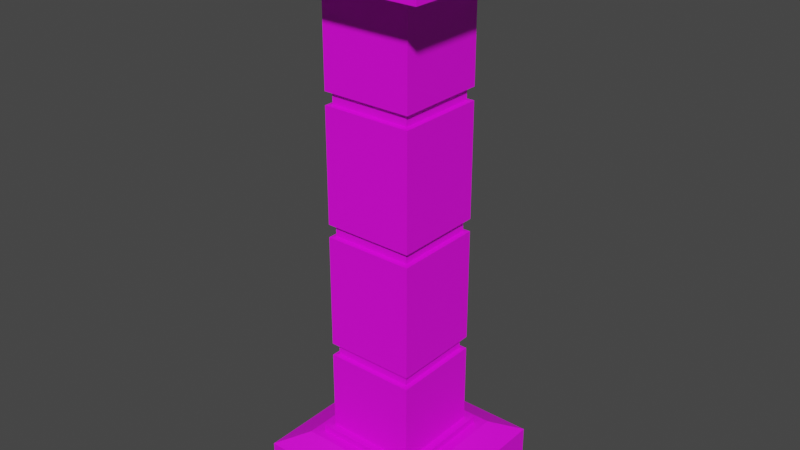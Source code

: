 # Source: blok_til_ddu.blend  (saved by Blender 3.6.11; exported with 4.5.12 LTS)
import bpy
from mathutils import Matrix  # noqa: F401  (used for matrix-valued properties, if any)

bpy.ops.wm.read_factory_settings(use_empty=True)
scene = bpy.context.scene
scene.name = 'Scene'

# ---- collections
col_collection = bpy.data.collections.new('Collection'); scene.collection.children.link(col_collection)

# ---- images (referenced by path relative to the original .blend; pixels are not part of the script)
import os
ASSET_DIR = os.environ.get("B2B_ASSET_DIR", "")  # directory of the original .blend (textures are referenced by path, not embedded)
HERE = os.path.dirname(os.path.abspath(__file__))  # packed textures are extracted next to this script under _unpacked/

def load_image(name, relpath, width, height, colorspace="sRGB"):
    """Load a texture the original file referenced (path relative to the .blend, or extracted next to this script)."""
    p = next((c for c in (os.path.join(HERE, relpath), os.path.join(ASSET_DIR, relpath)) if relpath and os.path.exists(c)), "")
    if p:
        img = bpy.data.images.load(p, check_existing=True)
        img.name = name
    else:  # same state as the original file: an image datablock whose file is absent (Cycles renders it pink)
        img = bpy.data.images.new(name, width, height)
        img.source = "FILE"
        img.filepath = "//" + (relpath or name)
    img.colorspace_settings.name = colorspace
    return img
img_safari_anani_cizim = load_image('SAFARI ANANI CIZIM', '', 1024, 1024, 'sRGB')
img_anani_cixm = load_image('ANANI CIXM', '', 1024, 1024, 'sRGB')
img_anan = load_image('ANAN', '', 1024, 1024, 'sRGB')
img_al = load_image('¨AL', '', 1024, 1024, 'sRGB')
img_sik_ana = load_image('SIK ANA', '_unpacked/SIK_ANA.fe355824.png', 1024, 1024, 'sRGB')
img_material_001_base_color = load_image('Material.001 Base Color', '', 1024, 1024, 'sRGB')
img_material_001_base_color_001 = load_image('Material.001 Base Color.001', '', 1024, 1024, 'sRGB')
img_material_001_base_color_002 = load_image('Material.001 Base Color.002', '', 1024, 1024, 'sRGB')
img_material_001_base_color_003 = load_image('Material.001 Base Color.003', '', 1024, 1024, 'sRGB')
img_material_001_base_color_004 = load_image('Material.001 Base Color.004', '', 1024, 1024, 'sRGB')

# ---- materials (node trees are filled in below, after node groups)
mat_material_001 = bpy.data.materials.new('Material.001')
mat_material_001.use_transparent_shadow = False

# ---- material node trees
mat_material_001.use_nodes = True; mat_material_001.node_tree.nodes.clear()
_N = mat_material_001.node_tree.nodes; _L = mat_material_001.node_tree.links
n0 = _N.new('ShaderNodeBsdfPrincipled'); n0.name = 'Principled BSDF'; n0.location = (10, 300)
n0.distribution = 'GGX'
n0.subsurface_method = 'RANDOM_WALK_SKIN'
n0.inputs[3].default_value = 1.45
n0.inputs[27].default_value = (0.0, 0.0, 0.0, 1.0)
n0.inputs[28].default_value = 1.0
n1 = _N.new('ShaderNodeOutputMaterial'); n1.name = 'Material Output'; n1.location = (300, 300)
n2 = _N.new('ShaderNodeTexImage'); n2.name = 'Image Texture'; n2.location = (-280, 275)
n2.image = img_safari_anani_cizim
n3 = _N.new('ShaderNodeTexImage'); n3.name = 'Image Texture.001'; n3.location = (0, 0)
n3.image = img_anani_cixm
n4 = _N.new('ShaderNodeTexImage'); n4.name = 'Image Texture.002'; n4.location = (0, 0)
n4.image = img_anan
n5 = _N.new('ShaderNodeTexImage'); n5.name = 'Image Texture.003'; n5.location = (0, 0)
n5.image = img_al
n6 = _N.new('ShaderNodeTexImage'); n6.name = 'Image Texture.004'; n6.location = (0, 0)
n6.image = img_sik_ana
n7 = _N.new('ShaderNodeTexImage'); n7.name = 'Image Texture.005'; n7.location = (0, 0)
n7.image = img_material_001_base_color
n8 = _N.new('ShaderNodeTexImage'); n8.name = 'Image Texture.006'; n8.location = (0, 0)
n8.image = img_material_001_base_color_001
n9 = _N.new('ShaderNodeTexImage'); n9.name = 'Image Texture.007'; n9.location = (0, 0)
n9.image = img_material_001_base_color_002
n10 = _N.new('ShaderNodeTexImage'); n10.name = 'Image Texture.008'; n10.location = (0, 0)
n10.image = img_material_001_base_color_003
n11 = _N.new('ShaderNodeTexImage'); n11.name = 'Image Texture.009'; n11.location = (0, 0)
n11.image = img_material_001_base_color_004
_L.new(n0.outputs[0], n1.inputs[0])
_L.new(n2.outputs[0], n0.inputs[0])
n1.is_active_output = True

# ---- world
world_world = bpy.data.worlds.new('World'); scene.world = world_world
world_world.use_nodes = True; world_world.node_tree.nodes.clear()
_N = world_world.node_tree.nodes; _L = world_world.node_tree.links
n0 = _N.new('ShaderNodeOutputWorld'); n0.name = 'World Output'; n0.location = (300, 300)
n1 = _N.new('ShaderNodeBackground'); n1.name = 'Background'; n1.location = (10, 300)
n1.inputs[0].default_value = (0.05088, 0.05088, 0.05088, 1.0)
_L.new(n1.outputs[0], n0.inputs[0])
n0.is_active_output = True
world_world.color = (0.05088, 0.05088, 0.05088)
world_world.use_sun_shadow = False
world_world.sun_shadow_jitter_overblur = 0.0

# ---- meshes
me_cube_001 = bpy.data.meshes.new('Cube.001')
me_cube_001.from_pydata([(-1.0, -1.0, 0.0), (-0.591, -0.591, 0.6391), (-1.0, 1.0, 0.0), (-0.591, 0.591, 0.6391), (1.0, -1.0, 0.0), (0.591, -0.591, 0.6391), (1.0, 1.0, 0.0), (0.591, 0.591, 0.6391), (-1.0, -1.0, 0.5), (-1.0, 1.0, 0.5), (1.0, 1.0, 0.5), (1.0, -1.0, 0.5), (-0.7012, -0.7012, 0.6391), (-0.7012, 0.7012, 0.6391), (0.7012, 0.7012, 0.6391), (0.7012, -0.7012, 0.6391), (-0.5103, -0.5103, 0.7181), (-0.5103, 0.5103, 0.7181), (0.5103, 0.5103, 0.7181), (0.5103, -0.5103, 0.7181), (-0.591, -0.591, 0.7181), (-0.591, 0.591, 0.7181), (0.591, 0.591, 0.7181), (0.591, -0.591, 0.7181), (-0.5103, -0.5103, 5.718), (-0.5103, 0.5103, 5.718), (0.5103, 0.5103, 5.718), (0.5103, -0.5103, 5.718), (-0.5103, -0.5103, 5.718), (-0.5103, 0.5103, 5.718), (0.5103, 0.5103, 5.718), (0.5103, -0.5103, 5.718), (-0.6285, -0.6285, 5.718), (-0.6285, 0.6285, 5.718), (0.6285, 0.6285, 5.718), (0.6285, -0.6285, 5.718), (-0.6285, -0.6285, 5.789), (-0.6285, 0.6285, 5.789), (0.6285, 0.6285, 5.789), (0.6285, -0.6285, 5.789), (-0.6945, -0.6945, 5.789), (-0.6945, 0.6945, 5.789), (0.6945, 0.6945, 5.789), (0.6945, -0.6945, 5.789), (-1.012, -1.012, 5.851), (-1.012, 1.012, 5.851), (1.012, 1.012, 5.851), (1.012, -1.012, 5.851), (0.6285, -0.6285, 5.718), (-0.6285, -0.6285, 5.718), (0.6285, -0.6285, 5.789), (-0.6285, -0.6285, 5.789), (-0.6285, 0.5644, 5.718), (0.6285, 0.5644, 5.718), (-0.6285, 0.5644, 5.789), (0.6285, 0.5644, 5.789), (0.6945, -0.6813, 5.857), (-0.6945, -0.6813, 5.857), (1.012, -0.9986, 5.919), (-1.012, -0.9986, 5.919), (0.6945, 0.6945, 5.789), (0.6945, -0.6945, 5.789), (1.012, 1.012, 5.851), (1.012, -1.012, 5.851), (-1.012, -1.012, 6.351), (-1.012, 1.012, 6.351), (1.012, 1.012, 6.351), (1.012, -1.012, 6.351), (0.5103, 0.5103, 1.642), (0.5103, 0.5103, 1.785), (0.5103, 0.5103, 3.07), (0.5103, 0.5103, 3.213), (0.5103, 0.5103, 4.499), (0.5103, 0.5103, 4.642), (0.5103, -0.5103, 4.642), (0.5103, -0.5103, 4.499), (0.5103, -0.5103, 3.213), (0.5103, -0.5103, 3.07), (0.5103, -0.5103, 1.785), (0.5103, -0.5103, 1.642), (-0.5103, -0.5103, 1.642), (-0.5103, -0.5103, 1.785), (-0.5103, -0.5103, 3.07), (-0.5103, -0.5103, 3.213), (-0.5103, -0.5103, 4.499), (-0.5103, -0.5103, 4.642), (-0.5103, 0.5103, 4.642), (-0.5103, 0.5103, 4.499), (-0.5103, 0.5103, 3.213), (-0.5103, 0.5103, 3.07), (-0.5103, 0.5103, 1.785), (-0.5103, 0.5103, 1.642), (0.5103, 0.5103, 4.499), (0.5103, 0.5103, 4.642), (0.5103, -0.5103, 4.642), (0.5103, -0.5103, 4.499), (-0.5103, -0.5103, 4.499), (-0.5103, -0.5103, 4.642), (-0.5103, 0.5103, 4.642), (-0.5103, 0.5103, 4.499), (0.5103, 0.5103, 4.499), (0.5103, 0.5103, 4.642), (0.5103, -0.5103, 4.642), (0.5103, -0.5103, 4.499), (-0.5103, -0.5103, 4.499), (-0.5103, -0.5103, 4.642), (-0.5103, 0.5103, 4.642), (-0.5103, 0.5103, 4.499), (0.4593, 0.4593, 4.506), (0.4593, 0.4593, 4.635), (0.4593, -0.4593, 4.635), (0.4593, -0.4593, 4.506), (-0.4593, -0.4593, 4.506), (-0.4593, -0.4593, 4.635), (-0.4593, 0.4593, 4.635), (-0.4593, 0.4593, 4.506), (0.4593, 0.4593, 3.078), (0.4593, 0.4593, 3.206), (0.4593, -0.4593, 3.206), (0.4593, -0.4593, 3.078), (-0.4593, -0.4593, 3.078), (-0.4593, -0.4593, 3.206), (-0.4593, 0.4593, 3.206), (-0.4593, 0.4593, 3.078), (0.4593, 0.4593, 1.649), (0.4593, 0.4593, 1.778), (0.4593, -0.4593, 1.778), (0.4593, -0.4593, 1.649), (-0.4593, -0.4593, 1.649), (-0.4593, -0.4593, 1.778), (-0.4593, 0.4593, 1.778), (-0.4593, 0.4593, 1.649)], [], [(0, 8, 9, 2), (2, 9, 10, 6), (6, 10, 11, 4), (4, 11, 8, 0), (2, 6, 4, 0), (3, 1, 20, 21), (12, 13, 9, 8), (13, 14, 10, 9), (14, 15, 11, 10), (15, 12, 8, 11), (1, 3, 13, 12), (3, 7, 14, 13), (7, 5, 15, 14), (5, 1, 12, 15), (1, 5, 23, 20), (7, 3, 21, 22), (5, 7, 22, 23), (16, 17, 21, 20), (17, 18, 22, 21), (18, 19, 23, 22), (19, 16, 20, 23), (24, 27, 31, 28), (31, 30, 34, 35), (26, 25, 29, 30), (27, 26, 30, 31), (25, 24, 28, 29), (35, 34, 38, 39), (29, 28, 32, 33), (28, 31, 35, 32), (30, 29, 33, 34), (39, 38, 42, 43), (33, 32, 36, 37), (35, 39, 50, 48), (33, 37, 54, 52), (40, 43, 56, 57), (37, 36, 40, 41), (36, 39, 43, 40), (38, 37, 41, 42), (47, 46, 66, 67), (42, 41, 45, 46), (47, 43, 61, 63), (41, 40, 44, 45), (49, 48, 50, 51), (39, 36, 51, 50), (32, 35, 48, 49), (36, 32, 49, 51), (53, 52, 54, 55), (37, 38, 55, 54), (34, 33, 52, 53), (38, 34, 53, 55), (57, 56, 58, 59), (43, 47, 58, 56), (44, 40, 57, 59), (47, 44, 59, 58), (61, 60, 62, 63), (46, 47, 63, 62), (42, 46, 62, 60), (43, 42, 60, 61), (66, 65, 64, 67), (45, 44, 64, 65), (44, 47, 67, 64), (46, 45, 65, 66), (86, 25, 26, 73), (74, 27, 24, 85), (85, 24, 25, 86), (73, 26, 27, 74), (18, 68, 79, 19), (91, 80, 128, 131), (69, 70, 77, 78), (77, 70, 116, 119), (71, 72, 75, 76), (73, 74, 94, 93), (16, 80, 91, 17), (90, 69, 125, 130), (81, 82, 89, 90), (76, 83, 121, 118), (83, 84, 87, 88), (84, 75, 95, 96), (19, 79, 80, 16), (69, 78, 126, 125), (78, 77, 82, 81), (89, 82, 120, 123), (76, 75, 84, 83), (85, 86, 98, 97), (17, 91, 68, 18), (80, 79, 127, 128), (90, 89, 70, 69), (88, 71, 117, 122), (88, 87, 72, 71), (72, 87, 99, 92), (92, 99, 107, 100), (93, 94, 102, 101), (97, 98, 106, 105), (94, 97, 105, 102), (86, 73, 93, 98), (87, 84, 96, 99), (74, 85, 97, 94), (75, 72, 92, 95), (105, 106, 114, 113), (102, 105, 113, 110), (106, 101, 109, 114), (103, 100, 108, 111), (96, 95, 103, 104), (99, 96, 104, 107), (95, 92, 100, 103), (98, 93, 101, 106), (108, 109, 110, 111), (112, 113, 114, 115), (111, 110, 113, 112), (115, 114, 109, 108), (101, 102, 110, 109), (100, 107, 115, 108), (104, 103, 111, 112), (107, 104, 112, 115), (116, 117, 118, 119), (120, 121, 122, 123), (119, 118, 121, 120), (123, 122, 117, 116), (70, 89, 123, 116), (83, 88, 122, 121), (82, 77, 119, 120), (71, 76, 118, 117), (124, 125, 126, 127), (128, 129, 130, 131), (127, 126, 129, 128), (131, 130, 125, 124), (78, 81, 129, 126), (79, 68, 124, 127), (68, 91, 131, 124), (81, 90, 130, 129)])
_uv = me_cube_001.uv_layers.new(name='UVMap')
_uv.uv.foreach_set('vector', [0.6588, 0.02372, 0.6626, 0.006827, 0.9511, 0.139, 0.9297, 0.1523, 0.9297, 0.1523, 0.9511, 0.139, 0.9425, 0.4561, 0.9256, 0.4521, 0.9256, 0.4521, 0.9425, 0.4561, 0.6354, 0.4272, 0.6198, 0.3453, 0.6198, 0.3453, 0.5532, 0.2952, 0.6626, 0.006827, 0.6588, 0.02372, 0.9297, 0.1523, 0.9256, 0.4521, 0.6198, 0.3453, 0.6588, 0.02372, 0.9474, 0.138, 0.6824, 0.01609, 0.6832, 0.004443, 0.9585, 0.131, 0.6757, 0.01606, 0.9469, 0.1385, 0.9511, 0.139, 0.6626, 0.006827, 0.9469, 0.1385, 0.9431, 0.4368, 0.9425, 0.4561, 0.9511, 0.139, 0.9431, 0.4368, 0.702, 0.4766, 0.6354, 0.4272, 0.9425, 0.4561, 0.5384, 0.2132, 0.6757, 0.01606, 0.6626, 0.006827, 0.5532, 0.2952, 0.6824, 0.01609, 0.9474, 0.138, 0.9469, 0.1385, 0.6757, 0.01606, 0.9474, 0.138, 0.946, 0.4304, 0.9431, 0.4368, 0.9469, 0.1385, 0.946, 0.4304, 0.7311, 0.4915, 0.702, 0.4766, 0.9431, 0.4368, 0.5375, 0.181, 0.6824, 0.01609, 0.6757, 0.01606, 0.5384, 0.2132, 0.6824, 0.01609, 0.5375, 0.181, 0.5279, 0.1684, 0.6832, 0.004443, 0.946, 0.4304, 0.9474, 0.138, 0.9585, 0.131, 0.9569, 0.4347, 0.7311, 0.4915, 0.946, 0.4304, 0.9569, 0.4347, 0.7385, 0.5059, 0.6874, 0.000144, 0.9626, 0.1282, 0.9585, 0.131, 0.6832, 0.004443, 0.9626, 0.1282, 0.9626, 0.4326, 0.9569, 0.4347, 0.9585, 0.131, 0.9626, 0.4326, 0.7609, 0.5153, 0.7385, 0.5059, 0.9569, 0.4347, 0.529, 0.1445, 0.6874, 0.000144, 0.6832, 0.004443, 0.5279, 0.1684, 0.3724, 0.6393, 0.5127, 0.6454, 0.5127, 0.6456, 0.3724, 0.6394, 0.5999, 0.5674, 0.8282, 0.6682, 0.8275, 0.67, 0.5618, 0.5822, 0.1339, 0.6424, 0.2539, 0.6384, 0.2539, 0.6385, 0.1339, 0.6426, 0.004707, 0.6475, 0.1339, 0.6424, 0.1339, 0.6426, 0.004713, 0.6476, 0.2539, 0.6384, 0.3724, 0.6393, 0.3724, 0.6394, 0.2539, 0.6385, 0.5618, 0.5822, 0.8275, 0.67, 0.8215, 0.6719, 0.5617, 0.587, 0.7963, 0.9058, 0.5614, 0.95, 0.5628, 0.9594, 0.7943, 0.9045, 0.5614, 0.95, 0.5279, 0.6237, 0.5618, 0.5822, 0.5628, 0.9594, 0.8282, 0.6682, 0.7963, 0.9058, 0.7943, 0.9045, 0.8275, 0.67, 0.5617, 0.587, 0.8215, 0.6719, 0.8256, 0.6678, 0.5581, 0.5765, 0.7943, 0.9045, 0.5628, 0.9594, 0.5613, 0.9554, 0.7907, 0.9019, 0.5618, 0.5822, 0.5617, 0.587, 0.5669, 0.5861, 0.5566, 0.5837, 0.7943, 0.9045, 0.7907, 0.9019, 0.7921, 0.901, 0.7943, 0.9021, 0.5572, 0.9653, 0.5581, 0.5765, 0.5476, 0.5889, 0.5423, 0.9468, 0.7907, 0.9019, 0.5613, 0.9554, 0.5572, 0.9653, 0.7941, 0.9065, 0.5613, 0.9554, 0.5617, 0.587, 0.5581, 0.5765, 0.5572, 0.9653, 0.8215, 0.6719, 0.7907, 0.9019, 0.7941, 0.9065, 0.8256, 0.6678, 0.5537, 0.5214, 0.8281, 0.6395, 0.8073, 0.647, 0.5733, 0.5156, 0.8256, 0.6678, 0.7941, 0.9065, 0.7992, 0.9155, 0.8281, 0.6395, 0.5537, 0.5214, 0.5581, 0.5765, 0.5782, 0.5589, 0.5452, 0.5412, 0.7941, 0.9065, 0.5572, 0.9653, 0.5279, 0.9907, 0.7992, 0.9155, 0.5573, 0.9581, 0.5566, 0.5837, 0.5669, 0.5861, 0.5668, 0.9561, 0.5617, 0.587, 0.5613, 0.9554, 0.5668, 0.9561, 0.5669, 0.5861, 0.5628, 0.9594, 0.5618, 0.5822, 0.5566, 0.5837, 0.5573, 0.9581, 0.5613, 0.9554, 0.5628, 0.9594, 0.5573, 0.9581, 0.5668, 0.9561, 0.8263, 0.6728, 0.7943, 0.9021, 0.7921, 0.901, 0.8232, 0.6734, 0.7907, 0.9019, 0.8215, 0.6719, 0.8232, 0.6734, 0.7921, 0.901, 0.8275, 0.67, 0.7943, 0.9045, 0.7943, 0.9021, 0.8263, 0.6728, 0.8215, 0.6719, 0.8275, 0.67, 0.8263, 0.6728, 0.8232, 0.6734, 0.5423, 0.9468, 0.5476, 0.5889, 0.5734, 0.5245, 0.5507, 0.9963, 0.5581, 0.5765, 0.5537, 0.5214, 0.5734, 0.5245, 0.5476, 0.5889, 0.5279, 0.9907, 0.5572, 0.9653, 0.5423, 0.9468, 0.5507, 0.9963, 0.5537, 0.5214, 0.5279, 0.9907, 0.5507, 0.9963, 0.5734, 0.5245, 0.5782, 0.5589, 0.8135, 0.6447, 0.8286, 0.6605, 0.5452, 0.5412, 0.8281, 0.6395, 0.5537, 0.5214, 0.5452, 0.5412, 0.8286, 0.6605, 0.8256, 0.6678, 0.8281, 0.6395, 0.8286, 0.6605, 0.8135, 0.6447, 0.5581, 0.5765, 0.8256, 0.6678, 0.8135, 0.6447, 0.5782, 0.5589, 0.8073, 0.647, 0.7846, 0.9047, 0.5436, 0.9999, 0.5733, 0.5156, 0.7992, 0.9155, 0.5279, 0.9907, 0.5436, 0.9999, 0.7846, 0.9047, 0.5279, 0.9907, 0.5537, 0.5214, 0.5733, 0.5156, 0.5436, 0.9999, 0.8281, 0.6395, 0.7992, 0.9155, 0.7846, 0.9047, 0.8073, 0.647, 0.2614, 0.5069, 0.2539, 0.6384, 0.1339, 0.6424, 0.1468, 0.5114, 0.5276, 0.5017, 0.5127, 0.6454, 0.3724, 0.6393, 0.3774, 0.5052, 0.3774, 0.5052, 0.3724, 0.6393, 0.2539, 0.6384, 0.2614, 0.5069, 0.1468, 0.5114, 0.1339, 0.6424, 0.004707, 0.6475, 0.006147, 0.5121, 0.1623, 0.000144, 0.1627, 0.1175, 0.03147, 0.1209, 0.03029, 0.001444, 0.2893, 0.1149, 0.4104, 0.1155, 0.4101, 0.1212, 0.289, 0.1221, 0.1633, 0.1491, 0.1468, 0.2963, 0.02146, 0.3011, 0.03515, 0.1452, 0.02146, 0.3011, 0.1468, 0.2963, 0.1468, 0.3041, 0.02976, 0.3089, 0.1479, 0.3271, 0.1454, 0.4788, 0.0001439, 0.4819, 0.02483, 0.3241, 0.1468, 0.5114, 0.006147, 0.5121, 0.006146, 0.5119, 0.1467, 0.5112, 0.4109, 0.006437, 0.4104, 0.1155, 0.2893, 0.1149, 0.2902, 0.003013, 0.2894, 0.144, 0.1633, 0.1491, 0.1635, 0.1428, 0.2895, 0.1368, 0.4109, 0.1445, 0.3948, 0.2872, 0.2711, 0.2932, 0.2894, 0.144, 0.5216, 0.3094, 0.3962, 0.3179, 0.3961, 0.3101, 0.513, 0.3017, 0.3962, 0.3179, 0.3761, 0.4721, 0.2604, 0.4767, 0.2719, 0.3221, 0.3761, 0.4721, 0.521, 0.4705, 0.521, 0.4707, 0.3761, 0.4723, 0.5276, 0.01143, 0.5231, 0.117, 0.4104, 0.1155, 0.4109, 0.006437, 0.1633, 0.1491, 0.03515, 0.1452, 0.04034, 0.1403, 0.1635, 0.1428, 0.5267, 0.1384, 0.5173, 0.2865, 0.3948, 0.2872, 0.4109, 0.1445, 0.2711, 0.2932, 0.3948, 0.2872, 0.3948, 0.2932, 0.2711, 0.3004, 0.5216, 0.3094, 0.521, 0.4705, 0.3761, 0.4721, 0.3962, 0.3179, 0.3774, 0.5052, 0.2614, 0.5069, 0.2614, 0.5068, 0.3774, 0.5051, 0.2902, 0.003013, 0.2893, 0.1149, 0.1627, 0.1175, 0.1623, 0.000144, 0.4104, 0.1155, 0.5231, 0.117, 0.5186, 0.1214, 0.4101, 0.1212, 0.2894, 0.144, 0.2711, 0.2932, 0.1468, 0.2963, 0.1633, 0.1491, 0.2719, 0.3221, 0.1479, 0.3271, 0.148, 0.321, 0.2719, 0.3149, 0.2719, 0.3221, 0.2604, 0.4767, 0.1454, 0.4788, 0.1479, 0.3271, 0.1454, 0.4788, 0.2604, 0.4767, 0.2604, 0.4769, 0.1454, 0.4789, 0.1454, 0.4789, 0.2604, 0.4769, 0.2604, 0.4771, 0.1454, 0.4791, 0.1467, 0.5112, 0.006146, 0.5119, 0.006144, 0.5117, 0.1467, 0.511, 0.3774, 0.5051, 0.2614, 0.5068, 0.2614, 0.5066, 0.3774, 0.5049, 0.5276, 0.5015, 0.3774, 0.5051, 0.3774, 0.5049, 0.5276, 0.5013, 0.2614, 0.5069, 0.1468, 0.5114, 0.1467, 0.5112, 0.2614, 0.5068, 0.2604, 0.4767, 0.3761, 0.4721, 0.3761, 0.4723, 0.2604, 0.4769, 0.5276, 0.5017, 0.3774, 0.5052, 0.3774, 0.5051, 0.5276, 0.5015, 0.0001439, 0.4819, 0.1454, 0.4788, 0.1454, 0.4789, 0.0001477, 0.4821, 0.3774, 0.5049, 0.2614, 0.5066, 0.2613, 0.4987, 0.3774, 0.4955, 0.5276, 0.5013, 0.3774, 0.5049, 0.3774, 0.4955, 0.5154, 0.4893, 0.2614, 0.5066, 0.1467, 0.511, 0.1467, 0.505, 0.2613, 0.4987, 0.0001524, 0.4823, 0.1454, 0.4791, 0.1454, 0.4884, 0.01172, 0.4939, 0.3761, 0.4723, 0.521, 0.4707, 0.521, 0.471, 0.3761, 0.4724, 0.2604, 0.4769, 0.3761, 0.4723, 0.3761, 0.4724, 0.2604, 0.4771, 0.0001477, 0.4821, 0.1454, 0.4789, 0.1454, 0.4791, 0.0001524, 0.4823, 0.2614, 0.5068, 0.1467, 0.5112, 0.1467, 0.511, 0.2614, 0.5066, 0.1454, 0.4884, 0.1467, 0.505, 0.0119, 0.506, 0.01172, 0.4939, 0.3761, 0.4786, 0.3774, 0.4955, 0.2613, 0.4987, 0.2605, 0.4849, 0.5152, 0.4768, 0.5154, 0.4893, 0.3774, 0.4955, 0.3761, 0.4786, 0.2605, 0.4849, 0.2613, 0.4987, 0.1467, 0.505, 0.1454, 0.4884, 0.1467, 0.511, 0.006144, 0.5117, 0.0119, 0.506, 0.1467, 0.505, 0.1454, 0.4791, 0.2604, 0.4771, 0.2605, 0.4849, 0.1454, 0.4884, 0.3761, 0.4724, 0.521, 0.471, 0.5152, 0.4768, 0.3761, 0.4786, 0.2604, 0.4771, 0.3761, 0.4724, 0.3761, 0.4786, 0.2605, 0.4849, 0.1468, 0.3041, 0.148, 0.321, 0.02984, 0.3194, 0.02976, 0.3089, 0.3948, 0.2932, 0.3961, 0.3101, 0.2719, 0.3149, 0.2711, 0.3004, 0.5125, 0.2913, 0.513, 0.3017, 0.3961, 0.3101, 0.3948, 0.2932, 0.2711, 0.3004, 0.2719, 0.3149, 0.148, 0.321, 0.1468, 0.3041, 0.1468, 0.2963, 0.2711, 0.2932, 0.2711, 0.3004, 0.1468, 0.3041, 0.3962, 0.3179, 0.2719, 0.3221, 0.2719, 0.3149, 0.3961, 0.3101, 0.3948, 0.2872, 0.5173, 0.2865, 0.5125, 0.2913, 0.3948, 0.2932, 0.1479, 0.3271, 0.02483, 0.3241, 0.02984, 0.3194, 0.148, 0.321, 0.1626, 0.1255, 0.1635, 0.1428, 0.04034, 0.1403, 0.04024, 0.1293, 0.4101, 0.1212, 0.411, 0.1372, 0.2895, 0.1368, 0.289, 0.1221, 0.5186, 0.1214, 0.5189, 0.1312, 0.411, 0.1372, 0.4101, 0.1212, 0.289, 0.1221, 0.2895, 0.1368, 0.1635, 0.1428, 0.1626, 0.1255, 0.5267, 0.1384, 0.4109, 0.1445, 0.411, 0.1372, 0.5189, 0.1312, 0.03147, 0.1209, 0.1627, 0.1175, 0.1626, 0.1255, 0.04024, 0.1293, 0.1627, 0.1175, 0.2893, 0.1149, 0.289, 0.1221, 0.1626, 0.1255, 0.4109, 0.1445, 0.2894, 0.144, 0.2895, 0.1368, 0.411, 0.1372])
me_cube_001.materials.append(mat_material_001)
me_cube_001.update()

# ---- objects
ob_cube = bpy.data.objects.new('Cube', me_cube_001)

# ---- transforms, parenting, visibility, modifiers, constraints
ob_cube.location = (0.0, 0.0, 0.0)

# ---- collection membership
col_collection.objects.link(ob_cube)

# ---- scene / render settings (as saved in the file)
scene.frame_start = 1; scene.frame_end = 250; scene.frame_set(1)
scene.render.engine = 'BLENDER_EEVEE_NEXT'
scene.cycles.sampling_pattern = 'TABULATED_SOBOL'
scene.view_settings.view_transform = 'Filmic'
bpy.context.view_layer.update()

# ---- added for rendering (the .blend has no active camera and no usable light): camera, sun
cam_auto = bpy.data.cameras.new('AutoCamera')
cam_auto.lens = 50.0
cam_auto.sensor_width = 36.0
cam_auto.clip_end = 1000.0
ob_auto_camera = bpy.data.objects.new('AutoCamera', cam_auto)
scene.collection.objects.link(ob_auto_camera)
ob_auto_camera.location = (6.44535, -7.73442, 8.3319)
ob_auto_camera.rotation_euler = (1.09748, -7.21219e-08, 0.694738)
scene.camera = ob_auto_camera
light_auto_sun = bpy.data.lights.new('AutoSun', 'SUN')
light_auto_sun.energy = 3.0
light_auto_sun.angle = 0.0523599
ob_auto_sun = bpy.data.objects.new('AutoSun', light_auto_sun)
scene.collection.objects.link(ob_auto_sun)
ob_auto_sun.rotation_euler = (0.872665, 0.174533, 0.523599)
bpy.context.view_layer.update()
